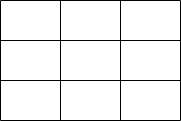

The diagram above was exported from draw.io. Its source (the exported page's mxGraphModel, read from the mxfile embedded in the PNG):
<mxGraphModel dx="2011" dy="764" grid="1" gridSize="10" guides="1" tooltips="1" connect="1" arrows="1" fold="1" page="1" pageScale="1" pageWidth="850" pageHeight="1100" math="0" shadow="0">
  <root>
    <mxCell id="0" />
    <mxCell id="1" parent="0" />
    <mxCell id="2" value="" style="shape=table;html=1;whiteSpace=wrap;startSize=0;container=1;collapsible=0;childLayout=tableLayout;" parent="1" vertex="1">
      <mxGeometry x="290" y="280" width="180" height="120" as="geometry" />
    </mxCell>
    <mxCell id="3" value="" style="shape=tableRow;horizontal=0;startSize=0;swimlaneHead=0;swimlaneBody=0;top=0;left=0;bottom=0;right=0;collapsible=0;dropTarget=0;fillColor=none;points=[[0,0.5],[1,0.5]];portConstraint=eastwest;" parent="2" vertex="1">
      <mxGeometry width="180" height="40" as="geometry" />
    </mxCell>
    <mxCell id="4" value="" style="shape=partialRectangle;html=1;whiteSpace=wrap;connectable=0;fillColor=none;top=0;left=0;bottom=0;right=0;overflow=hidden;" parent="3" vertex="1">
      <mxGeometry width="60" height="40" as="geometry">
        <mxRectangle width="60" height="40" as="alternateBounds" />
      </mxGeometry>
    </mxCell>
    <mxCell id="5" value="" style="shape=partialRectangle;html=1;whiteSpace=wrap;connectable=0;fillColor=none;top=0;left=0;bottom=0;right=0;overflow=hidden;" parent="3" vertex="1">
      <mxGeometry x="60" width="60" height="40" as="geometry">
        <mxRectangle width="60" height="40" as="alternateBounds" />
      </mxGeometry>
    </mxCell>
    <mxCell id="6" value="" style="shape=partialRectangle;html=1;whiteSpace=wrap;connectable=0;fillColor=none;top=0;left=0;bottom=0;right=0;overflow=hidden;" parent="3" vertex="1">
      <mxGeometry x="120" width="60" height="40" as="geometry">
        <mxRectangle width="60" height="40" as="alternateBounds" />
      </mxGeometry>
    </mxCell>
    <mxCell id="7" value="" style="shape=tableRow;horizontal=0;startSize=0;swimlaneHead=0;swimlaneBody=0;top=0;left=0;bottom=0;right=0;collapsible=0;dropTarget=0;fillColor=none;points=[[0,0.5],[1,0.5]];portConstraint=eastwest;" parent="2" vertex="1">
      <mxGeometry y="40" width="180" height="40" as="geometry" />
    </mxCell>
    <mxCell id="8" value="" style="shape=partialRectangle;html=1;whiteSpace=wrap;connectable=0;fillColor=none;top=0;left=0;bottom=0;right=0;overflow=hidden;" parent="7" vertex="1">
      <mxGeometry width="60" height="40" as="geometry">
        <mxRectangle width="60" height="40" as="alternateBounds" />
      </mxGeometry>
    </mxCell>
    <mxCell id="9" value="" style="shape=partialRectangle;html=1;whiteSpace=wrap;connectable=0;fillColor=none;top=0;left=0;bottom=0;right=0;overflow=hidden;" parent="7" vertex="1">
      <mxGeometry x="60" width="60" height="40" as="geometry">
        <mxRectangle width="60" height="40" as="alternateBounds" />
      </mxGeometry>
    </mxCell>
    <mxCell id="10" value="" style="shape=partialRectangle;html=1;whiteSpace=wrap;connectable=0;fillColor=none;top=0;left=0;bottom=0;right=0;overflow=hidden;" parent="7" vertex="1">
      <mxGeometry x="120" width="60" height="40" as="geometry">
        <mxRectangle width="60" height="40" as="alternateBounds" />
      </mxGeometry>
    </mxCell>
    <mxCell id="11" value="" style="shape=tableRow;horizontal=0;startSize=0;swimlaneHead=0;swimlaneBody=0;top=0;left=0;bottom=0;right=0;collapsible=0;dropTarget=0;fillColor=none;points=[[0,0.5],[1,0.5]];portConstraint=eastwest;" parent="2" vertex="1">
      <mxGeometry y="80" width="180" height="40" as="geometry" />
    </mxCell>
    <mxCell id="12" value="" style="shape=partialRectangle;html=1;whiteSpace=wrap;connectable=0;fillColor=none;top=0;left=0;bottom=0;right=0;overflow=hidden;" parent="11" vertex="1">
      <mxGeometry width="60" height="40" as="geometry">
        <mxRectangle width="60" height="40" as="alternateBounds" />
      </mxGeometry>
    </mxCell>
    <mxCell id="13" value="" style="shape=partialRectangle;html=1;whiteSpace=wrap;connectable=0;fillColor=none;top=0;left=0;bottom=0;right=0;overflow=hidden;" parent="11" vertex="1">
      <mxGeometry x="60" width="60" height="40" as="geometry">
        <mxRectangle width="60" height="40" as="alternateBounds" />
      </mxGeometry>
    </mxCell>
    <mxCell id="14" value="" style="shape=partialRectangle;html=1;whiteSpace=wrap;connectable=0;fillColor=none;top=0;left=0;bottom=0;right=0;overflow=hidden;pointerEvents=1;" parent="11" vertex="1">
      <mxGeometry x="120" width="60" height="40" as="geometry">
        <mxRectangle width="60" height="40" as="alternateBounds" />
      </mxGeometry>
    </mxCell>
  </root>
</mxGraphModel>